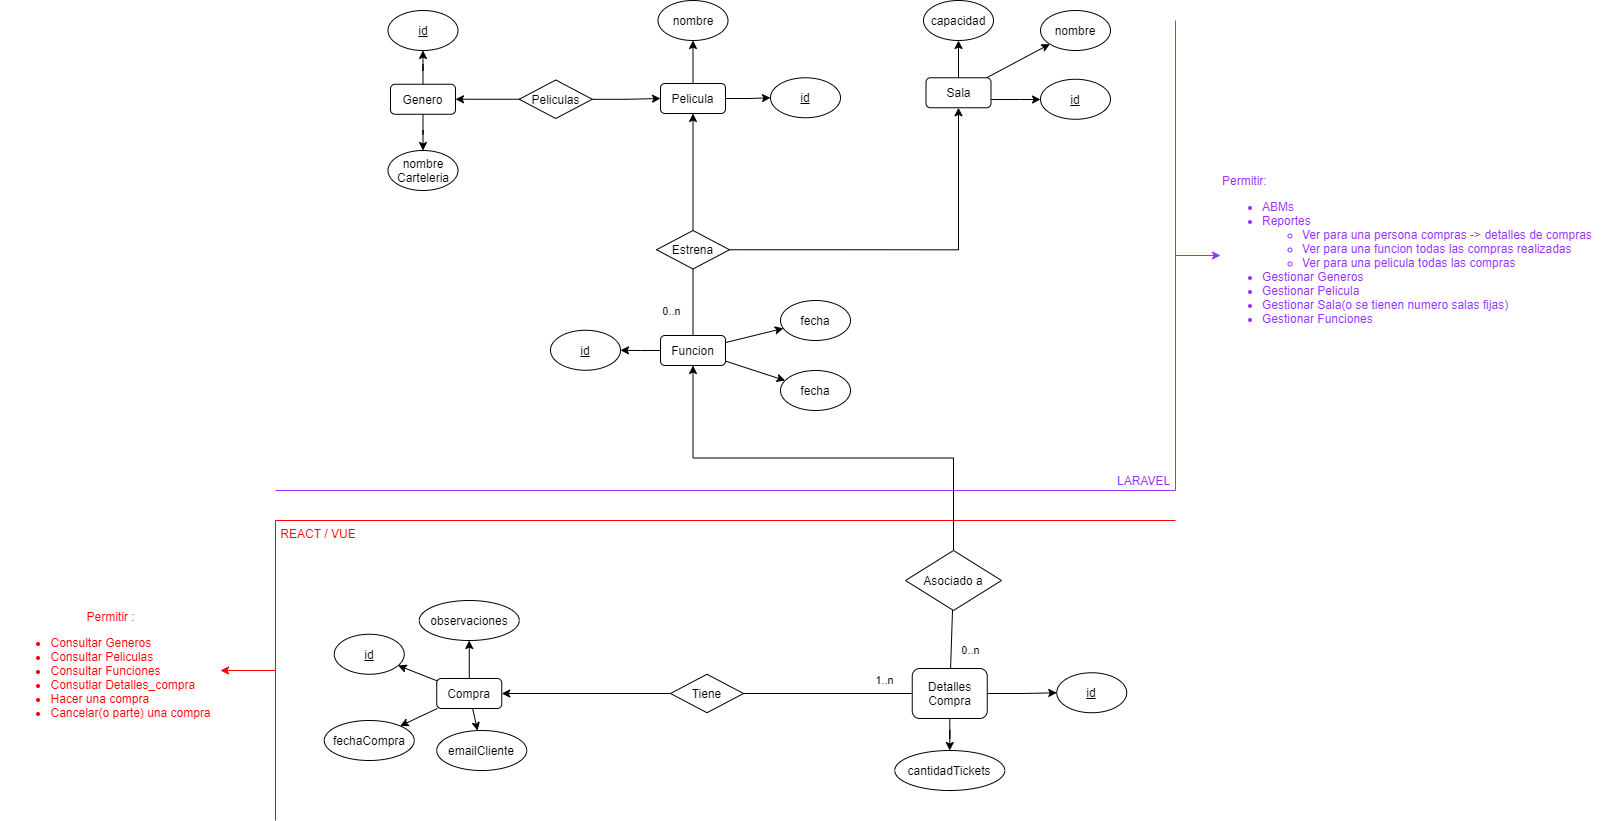

The diagram above was exported from draw.io. Its source (the exported page's mxGraphModel, read from the mxfile embedded in the PNG):
<mxGraphModel dx="1550" dy="862" grid="1" gridSize="10" guides="1" tooltips="1" connect="1" arrows="1" fold="1" page="1" pageScale="1" pageWidth="1200" pageHeight="1600" math="0" shadow="0">
  <root>
    <mxCell id="0" />
    <mxCell id="1" parent="0" />
    <mxCell id="IPlNLHHhjEnaYJEt_9Xe-1" style="edgeStyle=orthogonalEdgeStyle;rounded=0;orthogonalLoop=1;jettySize=auto;html=1;fontColor=#FF0000;strokeColor=#FF0000;" parent="1" source="IPlNLHHhjEnaYJEt_9Xe-2" target="IPlNLHHhjEnaYJEt_9Xe-40" edge="1">
      <mxGeometry relative="1" as="geometry" />
    </mxCell>
    <mxCell id="IPlNLHHhjEnaYJEt_9Xe-2" value="&amp;nbsp;REACT / VUE" style="shape=partialRectangle;whiteSpace=wrap;html=1;bottom=0;right=0;fillColor=none;fontColor=#FF0000;strokeColor=#FF0000;align=left;verticalAlign=top;" parent="1" vertex="1">
      <mxGeometry x="465" y="950" width="900" height="300" as="geometry" />
    </mxCell>
    <mxCell id="IPlNLHHhjEnaYJEt_9Xe-3" value="LARAVEL&amp;nbsp;" style="shape=partialRectangle;whiteSpace=wrap;html=1;top=0;left=0;fillColor=none;strokeColor=#9933FF;align=right;verticalAlign=bottom;fontColor=#9933FF;" parent="1" vertex="1">
      <mxGeometry x="465" y="450" width="900" height="470" as="geometry" />
    </mxCell>
    <mxCell id="AogUaMQ0GgCMNdDb7XQE-48" style="edgeStyle=orthogonalEdgeStyle;rounded=0;orthogonalLoop=1;jettySize=auto;html=1;exitX=0;exitY=0.5;exitDx=0;exitDy=0;" parent="1" source="IPlNLHHhjEnaYJEt_9Xe-10" target="AogUaMQ0GgCMNdDb7XQE-1" edge="1">
      <mxGeometry relative="1" as="geometry" />
    </mxCell>
    <mxCell id="IPlNLHHhjEnaYJEt_9Xe-10" value="Peliculas" style="rhombus;whiteSpace=wrap;html=1;" parent="1" vertex="1">
      <mxGeometry x="708.75" y="509.51" width="73" height="38.5" as="geometry" />
    </mxCell>
    <mxCell id="AogUaMQ0GgCMNdDb7XQE-49" style="edgeStyle=orthogonalEdgeStyle;rounded=0;orthogonalLoop=1;jettySize=auto;html=1;exitX=0.5;exitY=0;exitDx=0;exitDy=0;" parent="1" source="IPlNLHHhjEnaYJEt_9Xe-17" target="AogUaMQ0GgCMNdDb7XQE-2" edge="1">
      <mxGeometry relative="1" as="geometry" />
    </mxCell>
    <mxCell id="AogUaMQ0GgCMNdDb7XQE-50" style="edgeStyle=orthogonalEdgeStyle;rounded=0;orthogonalLoop=1;jettySize=auto;html=1;exitX=1;exitY=0.5;exitDx=0;exitDy=0;" parent="1" source="IPlNLHHhjEnaYJEt_9Xe-17" target="AogUaMQ0GgCMNdDb7XQE-3" edge="1">
      <mxGeometry relative="1" as="geometry" />
    </mxCell>
    <mxCell id="IPlNLHHhjEnaYJEt_9Xe-17" value="Estrena" style="rhombus;whiteSpace=wrap;html=1;" parent="1" vertex="1">
      <mxGeometry x="846" y="660" width="73" height="38.5" as="geometry" />
    </mxCell>
    <mxCell id="IPlNLHHhjEnaYJEt_9Xe-23" value="0..n" style="endArrow=none;html=1;" parent="1" source="IPlNLHHhjEnaYJEt_9Xe-17" target="AogUaMQ0GgCMNdDb7XQE-4" edge="1">
      <mxGeometry x="0.2481" y="-22" width="50" height="50" relative="1" as="geometry">
        <mxPoint x="778" y="546.51" as="sourcePoint" />
        <mxPoint x="895" y="790" as="targetPoint" />
        <mxPoint y="1" as="offset" />
      </mxGeometry>
    </mxCell>
    <mxCell id="IPlNLHHhjEnaYJEt_9Xe-24" style="edgeStyle=orthogonalEdgeStyle;rounded=0;orthogonalLoop=1;jettySize=auto;html=1;fontColor=#9933FF;strokeColor=#9933FF;" parent="1" source="IPlNLHHhjEnaYJEt_9Xe-3" target="IPlNLHHhjEnaYJEt_9Xe-25" edge="1">
      <mxGeometry relative="1" as="geometry" />
    </mxCell>
    <mxCell id="IPlNLHHhjEnaYJEt_9Xe-25" value="Permitir: &lt;br&gt;&lt;ul&gt;&lt;li&gt;ABMs&lt;/li&gt;&lt;li&gt;Reportes&lt;/li&gt;&lt;ul&gt;&lt;li&gt;Ver para una persona compras -&amp;gt; detalles de compras&lt;/li&gt;&lt;li&gt;Ver para una funcion todas las compras realizadas&lt;/li&gt;&lt;li&gt;Ver para una pelicula todas las compras&lt;/li&gt;&lt;/ul&gt;&lt;li&gt;Gestionar Generos&lt;/li&gt;&lt;li&gt;Gestionar Pelicula&lt;/li&gt;&lt;li&gt;Gestionar Sala(o se tienen numero salas fijas)&lt;/li&gt;&lt;li&gt;Gestionar Funciones&lt;/li&gt;&lt;/ul&gt;" style="text;html=1;align=left;verticalAlign=middle;resizable=0;points=[];autosize=1;strokeColor=none;fillColor=none;fontColor=#9933FF;" parent="1" vertex="1">
      <mxGeometry x="1410" y="600" width="390" height="170" as="geometry" />
    </mxCell>
    <mxCell id="AogUaMQ0GgCMNdDb7XQE-51" style="edgeStyle=orthogonalEdgeStyle;rounded=0;orthogonalLoop=1;jettySize=auto;html=1;exitX=0;exitY=0.5;exitDx=0;exitDy=0;" parent="1" source="IPlNLHHhjEnaYJEt_9Xe-34" target="AogUaMQ0GgCMNdDb7XQE-6" edge="1">
      <mxGeometry relative="1" as="geometry" />
    </mxCell>
    <mxCell id="IPlNLHHhjEnaYJEt_9Xe-34" value="Tiene" style="rhombus;whiteSpace=wrap;html=1;" parent="1" vertex="1">
      <mxGeometry x="860" y="1103.75" width="73" height="38.5" as="geometry" />
    </mxCell>
    <mxCell id="IPlNLHHhjEnaYJEt_9Xe-35" value="1..n" style="endArrow=none;html=1;fontColor=#000000;strokeColor=#000000;" parent="1" source="IPlNLHHhjEnaYJEt_9Xe-34" target="AogUaMQ0GgCMNdDb7XQE-5" edge="1">
      <mxGeometry x="0.6667" y="13" width="50" height="50" relative="1" as="geometry">
        <mxPoint x="881.25" y="1110" as="sourcePoint" />
        <mxPoint x="931.25" y="1060" as="targetPoint" />
        <mxPoint as="offset" />
      </mxGeometry>
    </mxCell>
    <mxCell id="AogUaMQ0GgCMNdDb7XQE-47" style="edgeStyle=orthogonalEdgeStyle;rounded=0;orthogonalLoop=1;jettySize=auto;html=1;exitX=0.5;exitY=0;exitDx=0;exitDy=0;" parent="1" source="IPlNLHHhjEnaYJEt_9Xe-37" target="AogUaMQ0GgCMNdDb7XQE-4" edge="1">
      <mxGeometry relative="1" as="geometry" />
    </mxCell>
    <mxCell id="IPlNLHHhjEnaYJEt_9Xe-37" value="Asociado a" style="rhombus;whiteSpace=wrap;html=1;" parent="1" vertex="1">
      <mxGeometry x="1095" y="980" width="96" height="60" as="geometry" />
    </mxCell>
    <mxCell id="IPlNLHHhjEnaYJEt_9Xe-38" value="0..n" style="endArrow=none;html=1;fontColor=#000000;strokeColor=#000000;" parent="1" source="IPlNLHHhjEnaYJEt_9Xe-37" target="AogUaMQ0GgCMNdDb7XQE-5" edge="1">
      <mxGeometry x="0.3639" y="19" width="50" height="50" relative="1" as="geometry">
        <mxPoint x="1139" y="1010" as="sourcePoint" />
        <mxPoint x="1041.25" y="1097" as="targetPoint" />
        <mxPoint as="offset" />
      </mxGeometry>
    </mxCell>
    <mxCell id="IPlNLHHhjEnaYJEt_9Xe-40" value="Permitir :&lt;br&gt;&lt;ul&gt;&lt;li style=&quot;text-align: left&quot;&gt;Consultar Generos&lt;/li&gt;&lt;li style=&quot;text-align: left&quot;&gt;Consultar Peliculas&lt;/li&gt;&lt;li style=&quot;text-align: left&quot;&gt;Consultar Funciones&lt;/li&gt;&lt;li style=&quot;text-align: left&quot;&gt;Consutlar Detalles_compra&lt;/li&gt;&lt;li style=&quot;text-align: left&quot;&gt;Hacer una compra&lt;/li&gt;&lt;li style=&quot;text-align: left&quot;&gt;Cancelar(o parte) una compra&lt;/li&gt;&lt;/ul&gt;" style="text;html=1;align=center;verticalAlign=middle;resizable=0;points=[];autosize=1;strokeColor=none;fillColor=none;fontColor=#FF0000;" parent="1" vertex="1">
      <mxGeometry x="190" y="1035" width="220" height="130" as="geometry" />
    </mxCell>
    <mxCell id="AogUaMQ0GgCMNdDb7XQE-12" value="" style="edgeStyle=orthogonalEdgeStyle;rounded=0;orthogonalLoop=1;jettySize=auto;html=1;" parent="1" source="AogUaMQ0GgCMNdDb7XQE-1" target="AogUaMQ0GgCMNdDb7XQE-7" edge="1">
      <mxGeometry relative="1" as="geometry" />
    </mxCell>
    <mxCell id="AogUaMQ0GgCMNdDb7XQE-15" value="" style="edgeStyle=orthogonalEdgeStyle;rounded=0;orthogonalLoop=1;jettySize=auto;html=1;" parent="1" source="AogUaMQ0GgCMNdDb7XQE-1" target="AogUaMQ0GgCMNdDb7XQE-14" edge="1">
      <mxGeometry relative="1" as="geometry" />
    </mxCell>
    <mxCell id="AogUaMQ0GgCMNdDb7XQE-1" value="Genero" style="rounded=1;whiteSpace=wrap;html=1;" parent="1" vertex="1">
      <mxGeometry x="580" y="513.76" width="65" height="30" as="geometry" />
    </mxCell>
    <mxCell id="AogUaMQ0GgCMNdDb7XQE-17" value="" style="edgeStyle=orthogonalEdgeStyle;rounded=0;orthogonalLoop=1;jettySize=auto;html=1;" parent="1" source="AogUaMQ0GgCMNdDb7XQE-2" target="AogUaMQ0GgCMNdDb7XQE-16" edge="1">
      <mxGeometry relative="1" as="geometry" />
    </mxCell>
    <mxCell id="AogUaMQ0GgCMNdDb7XQE-21" value="" style="edgeStyle=orthogonalEdgeStyle;rounded=0;orthogonalLoop=1;jettySize=auto;html=1;" parent="1" source="AogUaMQ0GgCMNdDb7XQE-2" target="AogUaMQ0GgCMNdDb7XQE-19" edge="1">
      <mxGeometry relative="1" as="geometry" />
    </mxCell>
    <mxCell id="AogUaMQ0GgCMNdDb7XQE-2" value="Pelicula" style="rounded=1;whiteSpace=wrap;html=1;" parent="1" vertex="1">
      <mxGeometry x="850" y="513.01" width="65" height="30" as="geometry" />
    </mxCell>
    <mxCell id="AogUaMQ0GgCMNdDb7XQE-23" value="" style="edgeStyle=orthogonalEdgeStyle;rounded=0;orthogonalLoop=1;jettySize=auto;html=1;" parent="1" source="AogUaMQ0GgCMNdDb7XQE-3" target="AogUaMQ0GgCMNdDb7XQE-22" edge="1">
      <mxGeometry relative="1" as="geometry">
        <Array as="points">
          <mxPoint x="1210" y="529" />
          <mxPoint x="1210" y="529" />
        </Array>
      </mxGeometry>
    </mxCell>
    <mxCell id="AogUaMQ0GgCMNdDb7XQE-27" value="" style="edgeStyle=orthogonalEdgeStyle;rounded=0;orthogonalLoop=1;jettySize=auto;html=1;" parent="1" source="AogUaMQ0GgCMNdDb7XQE-3" target="AogUaMQ0GgCMNdDb7XQE-26" edge="1">
      <mxGeometry relative="1" as="geometry" />
    </mxCell>
    <mxCell id="AogUaMQ0GgCMNdDb7XQE-3" value="Sala&lt;span style=&quot;color: rgba(0 , 0 , 0 , 0) ; font-family: monospace ; font-size: 0px&quot;&gt;%3CmxGraphModel%3E%3Croot%3E%3CmxCell%20id%3D%220%22%2F%3E%3CmxCell%20id%3D%221%22%20parent%3D%220%22%2F%3E%3CmxCell%20id%3D%222%22%20value%3D%22Pelicula%22%20style%3D%22rounded%3D1%3BwhiteSpace%3Dwrap%3Bhtml%3D1%3B%22%20vertex%3D%221%22%20parent%3D%221%22%3E%3CmxGeometry%20x%3D%22320%22%20y%3D%22600%22%20width%3D%2265%22%20height%3D%2230%22%20as%3D%22geometry%22%2F%3E%3C%2FmxCell%3E%3C%2Froot%3E%3C%2FmxGraphModel%3E&lt;/span&gt;" style="rounded=1;whiteSpace=wrap;html=1;" parent="1" vertex="1">
      <mxGeometry x="1115.5" y="507.26" width="65" height="30" as="geometry" />
    </mxCell>
    <mxCell id="AogUaMQ0GgCMNdDb7XQE-33" value="" style="edgeStyle=orthogonalEdgeStyle;rounded=0;orthogonalLoop=1;jettySize=auto;html=1;" parent="1" source="AogUaMQ0GgCMNdDb7XQE-4" target="AogUaMQ0GgCMNdDb7XQE-32" edge="1">
      <mxGeometry relative="1" as="geometry" />
    </mxCell>
    <mxCell id="AogUaMQ0GgCMNdDb7XQE-4" value="Funcion" style="rounded=1;whiteSpace=wrap;html=1;" parent="1" vertex="1">
      <mxGeometry x="850" y="765" width="65" height="30" as="geometry" />
    </mxCell>
    <mxCell id="AogUaMQ0GgCMNdDb7XQE-31" value="" style="edgeStyle=orthogonalEdgeStyle;rounded=0;orthogonalLoop=1;jettySize=auto;html=1;" parent="1" source="AogUaMQ0GgCMNdDb7XQE-5" target="AogUaMQ0GgCMNdDb7XQE-30" edge="1">
      <mxGeometry relative="1" as="geometry" />
    </mxCell>
    <mxCell id="AogUaMQ0GgCMNdDb7XQE-39" value="" style="edgeStyle=orthogonalEdgeStyle;rounded=0;orthogonalLoop=1;jettySize=auto;html=1;" parent="1" source="AogUaMQ0GgCMNdDb7XQE-5" target="AogUaMQ0GgCMNdDb7XQE-38" edge="1">
      <mxGeometry relative="1" as="geometry" />
    </mxCell>
    <mxCell id="AogUaMQ0GgCMNdDb7XQE-5" value="Detalles Compra" style="rounded=1;whiteSpace=wrap;html=1;" parent="1" vertex="1">
      <mxGeometry x="1101.75" y="1098" width="75" height="50" as="geometry" />
    </mxCell>
    <mxCell id="AogUaMQ0GgCMNdDb7XQE-6" value="Compra" style="rounded=1;whiteSpace=wrap;html=1;" parent="1" vertex="1">
      <mxGeometry x="626.25" y="1108" width="65" height="30" as="geometry" />
    </mxCell>
    <mxCell id="AogUaMQ0GgCMNdDb7XQE-7" value="&lt;u&gt;id&lt;/u&gt;" style="ellipse;whiteSpace=wrap;html=1;" parent="1" vertex="1">
      <mxGeometry x="577.5" y="440" width="70" height="40" as="geometry" />
    </mxCell>
    <mxCell id="AogUaMQ0GgCMNdDb7XQE-14" value="nombre&lt;br&gt;Carteleria" style="ellipse;whiteSpace=wrap;html=1;" parent="1" vertex="1">
      <mxGeometry x="577.5" y="580" width="70" height="40" as="geometry" />
    </mxCell>
    <mxCell id="AogUaMQ0GgCMNdDb7XQE-16" value="&lt;u&gt;id&lt;/u&gt;" style="ellipse;whiteSpace=wrap;html=1;" parent="1" vertex="1">
      <mxGeometry x="960" y="507.26" width="70" height="40" as="geometry" />
    </mxCell>
    <mxCell id="AogUaMQ0GgCMNdDb7XQE-19" value="nombre" style="ellipse;whiteSpace=wrap;html=1;" parent="1" vertex="1">
      <mxGeometry x="847.5" y="430" width="70" height="40" as="geometry" />
    </mxCell>
    <mxCell id="AogUaMQ0GgCMNdDb7XQE-22" value="&lt;u&gt;id&lt;/u&gt;" style="ellipse;whiteSpace=wrap;html=1;" parent="1" vertex="1">
      <mxGeometry x="1230" y="508.76" width="70" height="40" as="geometry" />
    </mxCell>
    <mxCell id="AogUaMQ0GgCMNdDb7XQE-24" value="nombre" style="ellipse;whiteSpace=wrap;html=1;" parent="1" vertex="1">
      <mxGeometry x="1230" y="440" width="70" height="40" as="geometry" />
    </mxCell>
    <mxCell id="AogUaMQ0GgCMNdDb7XQE-26" value="capacidad" style="ellipse;whiteSpace=wrap;html=1;" parent="1" vertex="1">
      <mxGeometry x="1113" y="430" width="70" height="40" as="geometry" />
    </mxCell>
    <mxCell id="AogUaMQ0GgCMNdDb7XQE-28" value="&lt;u&gt;id&lt;/u&gt;" style="ellipse;whiteSpace=wrap;html=1;" parent="1" vertex="1">
      <mxGeometry x="523.75" y="1063.75" width="70" height="40" as="geometry" />
    </mxCell>
    <mxCell id="AogUaMQ0GgCMNdDb7XQE-30" value="&lt;u&gt;id&lt;/u&gt;" style="ellipse;whiteSpace=wrap;html=1;" parent="1" vertex="1">
      <mxGeometry x="1246.25" y="1102.25" width="70" height="40" as="geometry" />
    </mxCell>
    <mxCell id="AogUaMQ0GgCMNdDb7XQE-32" value="&lt;u&gt;id&lt;/u&gt;" style="ellipse;whiteSpace=wrap;html=1;" parent="1" vertex="1">
      <mxGeometry x="740" y="759.75" width="70" height="40" as="geometry" />
    </mxCell>
    <mxCell id="AogUaMQ0GgCMNdDb7XQE-34" value="fecha" style="ellipse;whiteSpace=wrap;html=1;" parent="1" vertex="1">
      <mxGeometry x="970" y="800" width="70" height="40" as="geometry" />
    </mxCell>
    <mxCell id="AogUaMQ0GgCMNdDb7XQE-36" value="fecha" style="ellipse;whiteSpace=wrap;html=1;" parent="1" vertex="1">
      <mxGeometry x="970" y="730" width="70" height="40" as="geometry" />
    </mxCell>
    <mxCell id="AogUaMQ0GgCMNdDb7XQE-38" value="cantidadTickets" style="ellipse;whiteSpace=wrap;html=1;" parent="1" vertex="1">
      <mxGeometry x="1084.25" y="1180" width="110" height="40" as="geometry" />
    </mxCell>
    <mxCell id="AogUaMQ0GgCMNdDb7XQE-40" value="emailCliente" style="ellipse;whiteSpace=wrap;html=1;" parent="1" vertex="1">
      <mxGeometry x="626.25" y="1160" width="90" height="40" as="geometry" />
    </mxCell>
    <mxCell id="AogUaMQ0GgCMNdDb7XQE-41" value="observaciones" style="ellipse;whiteSpace=wrap;html=1;" parent="1" vertex="1">
      <mxGeometry x="608.75" y="1030" width="100" height="40" as="geometry" />
    </mxCell>
    <mxCell id="AogUaMQ0GgCMNdDb7XQE-42" value="fechaCompra" style="ellipse;whiteSpace=wrap;html=1;" parent="1" vertex="1">
      <mxGeometry x="513.75" y="1150" width="90" height="40" as="geometry" />
    </mxCell>
    <mxCell id="AogUaMQ0GgCMNdDb7XQE-54" value="" style="endArrow=classic;html=1;" parent="1" source="AogUaMQ0GgCMNdDb7XQE-3" target="AogUaMQ0GgCMNdDb7XQE-24" edge="1">
      <mxGeometry width="50" height="50" relative="1" as="geometry">
        <mxPoint x="960" y="860" as="sourcePoint" />
        <mxPoint x="1010" y="810" as="targetPoint" />
      </mxGeometry>
    </mxCell>
    <mxCell id="AogUaMQ0GgCMNdDb7XQE-55" value="" style="endArrow=classic;html=1;" parent="1" source="AogUaMQ0GgCMNdDb7XQE-6" target="AogUaMQ0GgCMNdDb7XQE-41" edge="1">
      <mxGeometry width="50" height="50" relative="1" as="geometry">
        <mxPoint x="1182.4052064985176" y="487.26" as="sourcePoint" />
        <mxPoint x="1245.5866087213399" y="453.59940392544354" as="targetPoint" />
      </mxGeometry>
    </mxCell>
    <mxCell id="AogUaMQ0GgCMNdDb7XQE-56" value="" style="endArrow=classic;html=1;" parent="1" source="AogUaMQ0GgCMNdDb7XQE-6" target="AogUaMQ0GgCMNdDb7XQE-28" edge="1">
      <mxGeometry width="50" height="50" relative="1" as="geometry">
        <mxPoint x="679.168917598276" y="1118" as="sourcePoint" />
        <mxPoint x="713.0056776200354" y="1069.285592237492" as="targetPoint" />
      </mxGeometry>
    </mxCell>
    <mxCell id="AogUaMQ0GgCMNdDb7XQE-57" value="" style="endArrow=classic;html=1;" parent="1" source="AogUaMQ0GgCMNdDb7XQE-6" target="AogUaMQ0GgCMNdDb7XQE-42" edge="1">
      <mxGeometry width="50" height="50" relative="1" as="geometry">
        <mxPoint x="689.168917598276" y="1128" as="sourcePoint" />
        <mxPoint x="723.0056776200354" y="1079.285592237492" as="targetPoint" />
      </mxGeometry>
    </mxCell>
    <mxCell id="AogUaMQ0GgCMNdDb7XQE-58" value="" style="endArrow=classic;html=1;" parent="1" source="AogUaMQ0GgCMNdDb7XQE-6" target="AogUaMQ0GgCMNdDb7XQE-40" edge="1">
      <mxGeometry width="50" height="50" relative="1" as="geometry">
        <mxPoint x="699.168917598276" y="1138" as="sourcePoint" />
        <mxPoint x="733.0056776200354" y="1089.285592237492" as="targetPoint" />
      </mxGeometry>
    </mxCell>
    <mxCell id="AogUaMQ0GgCMNdDb7XQE-59" value="" style="endArrow=classic;html=1;" parent="1" source="AogUaMQ0GgCMNdDb7XQE-4" target="AogUaMQ0GgCMNdDb7XQE-36" edge="1">
      <mxGeometry width="50" height="50" relative="1" as="geometry">
        <mxPoint x="712.918917598276" y="1178" as="sourcePoint" />
        <mxPoint x="746.7556776200354" y="1129.285592237492" as="targetPoint" />
      </mxGeometry>
    </mxCell>
    <mxCell id="AogUaMQ0GgCMNdDb7XQE-60" value="" style="endArrow=classic;html=1;" parent="1" source="AogUaMQ0GgCMNdDb7XQE-4" target="AogUaMQ0GgCMNdDb7XQE-34" edge="1">
      <mxGeometry width="50" height="50" relative="1" as="geometry">
        <mxPoint x="722.918917598276" y="1188" as="sourcePoint" />
        <mxPoint x="756.7556776200354" y="1139.285592237492" as="targetPoint" />
      </mxGeometry>
    </mxCell>
    <mxCell id="KNYrzWy6Fbw1jF2R8WA_-1" style="edgeStyle=orthogonalEdgeStyle;rounded=0;orthogonalLoop=1;jettySize=auto;html=1;" edge="1" parent="1" source="IPlNLHHhjEnaYJEt_9Xe-10" target="AogUaMQ0GgCMNdDb7XQE-2">
      <mxGeometry relative="1" as="geometry">
        <mxPoint x="677" y="538.01" as="sourcePoint" />
        <mxPoint x="615" y="537.3" as="targetPoint" />
      </mxGeometry>
    </mxCell>
  </root>
</mxGraphModel>